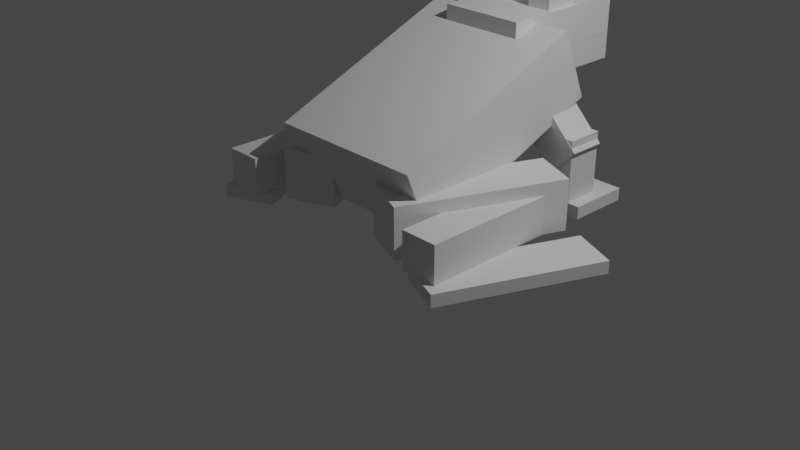 # Source: Frog.blend  (saved by Blender 2.91.10; exported with 4.5.12 LTS)
import bpy
from mathutils import Matrix  # noqa: F401  (used for matrix-valued properties, if any)

bpy.ops.wm.read_factory_settings(use_empty=True)
scene = bpy.context.scene
scene.name = 'Scene'

# ---- collections
col_collection = bpy.data.collections.new('Collection'); scene.collection.children.link(col_collection)

# ---- world
world_world = bpy.data.worlds.new('World'); scene.world = world_world
world_world.use_nodes = True; world_world.node_tree.nodes.clear()
_N = world_world.node_tree.nodes; _L = world_world.node_tree.links
n0 = _N.new('ShaderNodeOutputWorld'); n0.name = 'World Output'; n0.location = (300, 300)
n1 = _N.new('ShaderNodeBackground'); n1.name = 'Background'; n1.location = (10, 300)
n1.inputs[0].default_value = (0.05088, 0.05088, 0.05088, 1.0)
_L.new(n1.outputs[0], n0.inputs[0])
n0.is_active_output = True
world_world.color = (0.05088, 0.05088, 0.05088)
world_world.use_sun_shadow = False
world_world.sun_shadow_jitter_overblur = 0.0

# ---- cameras
cam_camera = bpy.data.cameras.new('Camera')
cam_camera.clip_end = 100.0
cam_camera.ortho_scale = 7.314

# ---- lights
light_light = bpy.data.lights.new('Light', 'POINT')
light_light.transmission_factor = 0.0
light_light.energy = 1000.0
light_light.shadow_soft_size = 0.1
light_light.shadow_maximum_resolution = 0.006
light_light.use_absolute_resolution = True

# ---- meshes
me_w_rfel = bpy.data.meshes.new('Würfel')
me_w_rfel.from_pydata([(-8.0, 4.0, 0.0), (-8.0, 4.0, 3.0), (-8.0, 11.0, 0.0), (-8.0, 11.0, 3.0), (3.0, 4.0, 0.0), (3.0, 4.0, 3.0), (3.0, 11.0, 0.0), (3.0, 11.0, 3.0)], [], [(0, 1, 3, 2), (2, 3, 7, 6), (6, 7, 5, 4), (4, 5, 1, 0), (2, 6, 4, 0), (7, 3, 1, 5)])
_uv = me_w_rfel.uv_layers.new(name='UV-Map')
_uv.uv.foreach_set('vector', [0.4688, 0.7109, 0.4688, 0.7344, 0.4141, 0.7344, 0.4141, 0.7109, 0.4141, 0.7109, 0.4141, 0.7344, 0.3281, 0.7344, 0.3281, 0.7109, 0.6094, 0.7109, 0.6094, 0.7344, 0.5547, 0.7344, 0.5547, 0.7109, 0.5547, 0.7109, 0.5547, 0.7344, 0.4688, 0.7344, 0.4688, 0.7109, 0.4688, 0.7344, 0.4688, 0.8203, 0.5234, 0.8203, 0.5234, 0.7344, 0.4141, 0.8203, 0.4141, 0.7344, 0.4688, 0.7344, 0.4688, 0.8203])
me_w_rfel.use_remesh_fix_poles = True
me_w_rfel.use_remesh_preserve_attributes = False
me_w_rfel.use_mirror_vertex_groups = False
me_w_rfel.update()
me_w_rfel_001 = bpy.data.meshes.new('Würfel.001')
me_w_rfel_001.from_pydata([(-8.0, 4.0, 1.0), (-8.0, 4.0, 3.0), (-8.0, 11.0, 1.0), (-8.0, 11.0, 3.0), (3.0, 4.0, 1.0), (3.0, 4.0, 3.0), (3.0, 11.0, 1.0), (3.0, 11.0, 3.0)], [], [(0, 1, 3, 2), (2, 3, 7, 6), (6, 7, 5, 4), (4, 5, 1, 0), (2, 6, 4, 0), (7, 3, 1, 5)])
_uv = me_w_rfel_001.uv_layers.new(name='UV-Map')
_uv.uv.foreach_set('vector', [0.4766, 0.8984, 0.4766, 0.9141, 0.4219, 0.9141, 0.4219, 0.8984, 0.4219, 0.8984, 0.4219, 0.9141, 0.3359, 0.9141, 0.3359, 0.8984, 0.6172, 0.8984, 0.6172, 0.9141, 0.5625, 0.9141, 0.5625, 0.8984, 0.5625, 0.8984, 0.5625, 0.9141, 0.4766, 0.9141, 0.4766, 0.8984, 0.4766, 0.9141, 0.4766, 1.0, 0.5312, 1.0, 0.5312, 0.9141, 0.4219, 1.0, 0.4219, 0.9141, 0.4766, 0.9141, 0.4766, 1.0])
me_w_rfel_001.use_remesh_fix_poles = True
me_w_rfel_001.use_remesh_preserve_attributes = False
me_w_rfel_001.use_mirror_vertex_groups = False
me_w_rfel_001.update()
me_w_rfel_002 = bpy.data.meshes.new('Würfel.002')
me_w_rfel_002.from_pydata([(0.0, 2.0, -1.0), (0.0, 2.0, 5.0), (0.0, 15.0, -1.0), (0.0, 15.0, 5.0), (17.0, 2.0, -1.0), (17.0, 2.0, 5.0), (17.0, 15.0, -1.0), (17.0, 15.0, 5.0)], [], [(0, 1, 3, 2), (2, 3, 7, 6), (6, 7, 5, 4), (4, 5, 1, 0), (2, 6, 4, 0), (7, 3, 1, 5)])
_uv = me_w_rfel_002.uv_layers.new(name='UV-Map')
_uv.uv.foreach_set('vector', [0.2344, 0.8203, 0.2344, 0.8672, 0.1328, 0.8672, 0.1328, 0.8203, 0.1328, 0.8203, 0.1328, 0.8672, 0.0, 0.8672, 0.0, 0.8203, 0.4688, 0.8203, 0.4688, 0.8672, 0.3672, 0.8672, 0.3672, 0.8203, 0.3672, 0.8203, 0.3672, 0.8672, 0.2344, 0.8672, 0.2344, 0.8203, 0.2344, 0.8672, 0.2344, 1.0, 0.3359, 1.0, 0.3359, 0.8672, 0.1328, 1.0, 0.1328, 0.8672, 0.2344, 0.8672, 0.2344, 1.0])
me_w_rfel_002.use_remesh_fix_poles = True
me_w_rfel_002.use_remesh_preserve_attributes = False
me_w_rfel_002.use_mirror_vertex_groups = False
me_w_rfel_002.update()
me_w_rfel_003 = bpy.data.meshes.new('Würfel.003')
me_w_rfel_003.from_pydata([(1.0, -2.0, 2.0), (1.0, -2.0, 8.0), (1.0, 1.0, 2.0), (1.0, 1.0, 8.0), (4.0, -2.0, 2.0), (4.0, -2.0, 8.0), (4.0, 1.0, 2.0), (4.0, 1.0, 8.0)], [], [(0, 1, 3, 2), (2, 3, 7, 6), (6, 7, 5, 4), (4, 5, 1, 0), (2, 6, 4, 0), (7, 3, 1, 5)])
_uv = me_w_rfel_003.uv_layers.new(name='UV-Map')
_uv.uv.foreach_set('vector', [0.04688, 0.6172, 0.04688, 0.6641, 0.02344, 0.6641, 0.02344, 0.6172, 0.02344, 0.6172, 0.02344, 0.6641, 0.0, 0.6641, 0.0, 0.6172, 0.09375, 0.6172, 0.09375, 0.6641, 0.07031, 0.6641, 0.07031, 0.6172, 0.07031, 0.6172, 0.07031, 0.6641, 0.04688, 0.6641, 0.04688, 0.6172, 0.04688, 0.6641, 0.04688, 0.6875, 0.07031, 0.6875, 0.07031, 0.6641, 0.02344, 0.6875, 0.02344, 0.6641, 0.04688, 0.6641, 0.04688, 0.6875])
me_w_rfel_003.use_remesh_fix_poles = True
me_w_rfel_003.use_remesh_preserve_attributes = False
me_w_rfel_003.use_mirror_vertex_groups = False
me_w_rfel_003.update()
me_w_rfel_004 = bpy.data.meshes.new('Würfel.004')
me_w_rfel_004.from_pydata([(1.0, 13.0, 2.0), (1.0, 13.0, 8.0), (1.0, 16.0, 2.0), (1.0, 16.0, 8.0), (4.0, 13.0, 2.0), (4.0, 13.0, 8.0), (4.0, 16.0, 2.0), (4.0, 16.0, 8.0)], [], [(0, 1, 3, 2), (2, 3, 7, 6), (6, 7, 5, 4), (4, 5, 1, 0), (2, 6, 4, 0), (7, 3, 1, 5)])
_uv = me_w_rfel_004.uv_layers.new(name='UV-Map')
_uv.uv.foreach_set('vector', [0.2109, 0.75, 0.2109, 0.7969, 0.1875, 0.7969, 0.1875, 0.75, 0.1875, 0.75, 0.1875, 0.7969, 0.1641, 0.7969, 0.1641, 0.75, 0.2578, 0.75, 0.2578, 0.7969, 0.2344, 0.7969, 0.2344, 0.75, 0.2344, 0.75, 0.2344, 0.7969, 0.2109, 0.7969, 0.2109, 0.75, 0.2109, 0.7969, 0.2109, 0.8203, 0.2344, 0.8203, 0.2344, 0.7969, 0.1875, 0.8203, 0.1875, 0.7969, 0.2109, 0.7969, 0.2109, 0.8203])
me_w_rfel_004.use_remesh_fix_poles = True
me_w_rfel_004.use_remesh_preserve_attributes = False
me_w_rfel_004.use_mirror_vertex_groups = False
me_w_rfel_004.update()
me_w_rfel_005 = bpy.data.meshes.new('Würfel.005')
me_w_rfel_005.from_pydata([(-2.0, 0.0, -1.0), (-2.0, 0.0, 5.0), (-2.0, 3.0, -1.0), (-2.0, 3.0, 5.0), (1.0, 0.0, -1.0), (1.0, 0.0, 5.0), (1.0, 3.0, -1.0), (1.0, 3.0, 5.0)], [], [(0, 1, 3, 2), (2, 3, 7, 6), (6, 7, 5, 4), (4, 5, 1, 0), (2, 6, 4, 0), (7, 3, 1, 5)])
_uv = me_w_rfel_005.uv_layers.new(name='UV-Map')
_uv.uv.foreach_set('vector', [0.04688, 0.75, 0.04688, 0.7969, 0.02344, 0.7969, 0.02344, 0.75, 0.02344, 0.75, 0.02344, 0.7969, 0.0, 0.7969, 0.0, 0.75, 0.09375, 0.75, 0.09375, 0.7969, 0.07031, 0.7969, 0.07031, 0.75, 0.07031, 0.75, 0.07031, 0.7969, 0.04688, 0.7969, 0.04688, 0.75, 0.04688, 0.7969, 0.04688, 0.8203, 0.07031, 0.8203, 0.07031, 0.7969, 0.02344, 0.8203, 0.02344, 0.7969, 0.04688, 0.7969, 0.04688, 0.8203])
me_w_rfel_005.use_remesh_fix_poles = True
me_w_rfel_005.use_remesh_preserve_attributes = False
me_w_rfel_005.use_mirror_vertex_groups = False
me_w_rfel_005.update()
me_w_rfel_006 = bpy.data.meshes.new('Würfel.006')
me_w_rfel_006.from_pydata([(-2.0, 13.0, -1.0), (-2.0, 13.0, 5.0), (-2.0, 16.0, -1.0), (-2.0, 16.0, 5.0), (1.0, 13.0, -1.0), (1.0, 13.0, 5.0), (1.0, 16.0, -1.0), (1.0, 16.0, 5.0)], [], [(0, 1, 3, 2), (2, 3, 7, 6), (6, 7, 5, 4), (4, 5, 1, 0), (2, 6, 4, 0), (7, 3, 1, 5)])
_uv = me_w_rfel_006.uv_layers.new(name='UV-Map')
_uv.uv.foreach_set('vector', [0.04688, 0.9297, 0.04688, 0.9766, 0.02344, 0.9766, 0.02344, 0.9297, 0.02344, 0.9297, 0.02344, 0.9766, 0.0, 0.9766, 0.0, 0.9297, 0.09375, 0.9297, 0.09375, 0.9766, 0.07031, 0.9766, 0.07031, 0.9297, 0.07031, 0.9297, 0.07031, 0.9766, 0.04688, 0.9766, 0.04688, 0.9297, 0.04688, 0.9766, 0.04688, 1.0, 0.07031, 1.0, 0.07031, 0.9766, 0.02344, 1.0, 0.02344, 0.9766, 0.04688, 0.9766, 0.04688, 1.0])
me_w_rfel_006.use_remesh_fix_poles = True
me_w_rfel_006.use_remesh_preserve_attributes = False
me_w_rfel_006.use_mirror_vertex_groups = False
me_w_rfel_006.update()
me_w_rfel_007 = bpy.data.meshes.new('Würfel.007')
me_w_rfel_007.from_pydata([(-1.0, -2.0, 0.0), (-1.0, -2.0, 1.0), (-1.0, 3.0, 0.0), (-1.0, 3.0, 1.0), (4.0, -2.0, 0.0), (4.0, -2.0, 1.0), (4.0, 3.0, 0.0), (4.0, 3.0, 1.0)], [], [(0, 1, 3, 2), (2, 3, 7, 6), (6, 7, 5, 4), (4, 5, 1, 0), (2, 6, 4, 0), (7, 3, 1, 5)])
_uv = me_w_rfel_007.uv_layers.new(name='UV-Map')
_uv.uv.foreach_set('vector', [0.2266, 0.4844, 0.2266, 0.4922, 0.1875, 0.4922, 0.1875, 0.4844, 0.1875, 0.4844, 0.1875, 0.4922, 0.1484, 0.4922, 0.1484, 0.4844, 0.3047, 0.4844, 0.3047, 0.4922, 0.2656, 0.4922, 0.2656, 0.4844, 0.2656, 0.4844, 0.2656, 0.4922, 0.2266, 0.4922, 0.2266, 0.4844, 0.2266, 0.4922, 0.2266, 0.5312, 0.2656, 0.5312, 0.2656, 0.4922, 0.1875, 0.5312, 0.1875, 0.4922, 0.2266, 0.4922, 0.2266, 0.5312])
me_w_rfel_007.use_remesh_fix_poles = True
me_w_rfel_007.use_remesh_preserve_attributes = False
me_w_rfel_007.use_mirror_vertex_groups = False
me_w_rfel_007.update()
me_w_rfel_008 = bpy.data.meshes.new('Würfel.008')
me_w_rfel_008.from_pydata([(-1.0, 12.0, 0.0), (-1.0, 12.0, 1.0), (-1.0, 17.0, 0.0), (-1.0, 17.0, 1.0), (4.0, 12.0, 0.0), (4.0, 12.0, 1.0), (4.0, 17.0, 0.0), (4.0, 17.0, 1.0)], [], [(0, 1, 3, 2), (2, 3, 7, 6), (6, 7, 5, 4), (4, 5, 1, 0), (2, 6, 4, 0), (7, 3, 1, 5)])
_uv = me_w_rfel_008.uv_layers.new(name='UV-Map')
_uv.uv.foreach_set('vector', [0.4531, 0.5156, 0.4531, 0.5234, 0.4141, 0.5234, 0.4141, 0.5156, 0.4141, 0.5156, 0.4141, 0.5234, 0.375, 0.5234, 0.375, 0.5156, 0.5312, 0.5156, 0.5312, 0.5234, 0.4922, 0.5234, 0.4922, 0.5156, 0.4922, 0.5156, 0.4922, 0.5234, 0.4531, 0.5234, 0.4531, 0.5156, 0.4531, 0.5234, 0.4531, 0.5625, 0.4922, 0.5625, 0.4922, 0.5234, 0.4141, 0.5625, 0.4141, 0.5234, 0.4531, 0.5234, 0.4531, 0.5625])
me_w_rfel_008.use_remesh_fix_poles = True
me_w_rfel_008.use_remesh_preserve_attributes = False
me_w_rfel_008.use_mirror_vertex_groups = False
me_w_rfel_008.update()
me_w_rfel_009 = bpy.data.meshes.new('Würfel.009')
me_w_rfel_009.from_pydata([(0.0, 7.0, 0.0), (0.0, 7.0, 3.0), (0.0, 9.0, 0.0), (0.0, 9.0, 3.0), (3.0, 7.0, 0.0), (3.0, 7.0, 3.0), (3.0, 9.0, 0.0), (3.0, 9.0, 3.0)], [], [(0, 1, 3, 2), (2, 3, 7, 6), (6, 7, 5, 4), (4, 5, 1, 0), (2, 6, 4, 0), (7, 3, 1, 5)])
_uv = me_w_rfel_009.uv_layers.new(name='UV-Map')
_uv.uv.foreach_set('vector', [0.3672, 0.7734, 0.3672, 0.7969, 0.3516, 0.7969, 0.3516, 0.7734, 0.3516, 0.7734, 0.3516, 0.7969, 0.3281, 0.7969, 0.3281, 0.7734, 0.4062, 0.7734, 0.4062, 0.7969, 0.3906, 0.7969, 0.3906, 0.7734, 0.3906, 0.7734, 0.3906, 0.7969, 0.3672, 0.7969, 0.3672, 0.7734, 0.3672, 0.7969, 0.3672, 0.8203, 0.3828, 0.8203, 0.3828, 0.7969, 0.3516, 0.8203, 0.3516, 0.7969, 0.3672, 0.7969, 0.3672, 0.8203])
me_w_rfel_009.use_remesh_fix_poles = True
me_w_rfel_009.use_remesh_preserve_attributes = False
me_w_rfel_009.use_mirror_vertex_groups = False
me_w_rfel_009.update()
me_w_rfel_010 = bpy.data.meshes.new('Würfel.010')
me_w_rfel_010.from_pydata([(0.0, 2.0, 0.0), (0.0, 2.0, 3.0), (0.0, 4.0, 0.0), (0.0, 4.0, 3.0), (3.0, 2.0, 0.0), (3.0, 2.0, 3.0), (3.0, 4.0, 0.0), (3.0, 4.0, 3.0)], [], [(0, 1, 3, 2), (2, 3, 7, 6), (6, 7, 5, 4), (4, 5, 1, 0), (2, 6, 4, 0), (7, 3, 1, 5)])
_uv = me_w_rfel_010.uv_layers.new(name='UV-Map')
_uv.uv.foreach_set('vector', [0.03906, 0.8828, 0.03906, 0.9062, 0.02344, 0.9062, 0.02344, 0.8828, 0.02344, 0.8828, 0.02344, 0.9062, 0.0, 0.9062, 0.0, 0.8828, 0.07812, 0.8828, 0.07812, 0.9062, 0.0625, 0.9062, 0.0625, 0.8828, 0.0625, 0.8828, 0.0625, 0.9062, 0.03906, 0.9062, 0.03906, 0.8828, 0.03906, 0.9062, 0.03906, 0.9297, 0.05469, 0.9297, 0.05469, 0.9062, 0.02344, 0.9297, 0.02344, 0.9062, 0.03906, 0.9062, 0.03906, 0.9297])
me_w_rfel_010.use_remesh_fix_poles = True
me_w_rfel_010.use_remesh_preserve_attributes = False
me_w_rfel_010.use_mirror_vertex_groups = False
me_w_rfel_010.update()
me_w_rfel_011 = bpy.data.meshes.new('Würfel.011')
me_w_rfel_011.from_pydata([(0.0, 0.0, 1.0), (0.0, 0.0, 5.0), (0.0, 4.0, 1.0), (0.0, 4.0, 5.0), (13.0, 0.0, 1.0), (13.0, 0.0, 5.0), (13.0, 4.0, 1.0), (13.0, 4.0, 5.0)], [], [(0, 1, 3, 2), (2, 3, 7, 6), (6, 7, 5, 4), (4, 5, 1, 0), (2, 6, 4, 0), (7, 3, 1, 5)])
_uv = me_w_rfel_011.uv_layers.new(name='UV-Map')
_uv.uv.foreach_set('vector', [0.2969, 0.6562, 0.2969, 0.6875, 0.2656, 0.6875, 0.2656, 0.6562, 0.2656, 0.6562, 0.2656, 0.6875, 0.1641, 0.6875, 0.1641, 0.6562, 0.4297, 0.6562, 0.4297, 0.6875, 0.3984, 0.6875, 0.3984, 0.6562, 0.3984, 0.6562, 0.3984, 0.6875, 0.2969, 0.6875, 0.2969, 0.6562, 0.2969, 0.6875, 0.2969, 0.7891, 0.3281, 0.7891, 0.3281, 0.6875, 0.2656, 0.7891, 0.2656, 0.6875, 0.2969, 0.6875, 0.2969, 0.7891])
me_w_rfel_011.use_remesh_fix_poles = True
me_w_rfel_011.use_remesh_preserve_attributes = False
me_w_rfel_011.use_mirror_vertex_groups = False
me_w_rfel_011.update()
me_w_rfel_012 = bpy.data.meshes.new('Würfel.012')
me_w_rfel_012.from_pydata([(0.0, 14.0, 1.0), (0.0, 14.0, 5.0), (0.0, 18.0, 1.0), (0.0, 18.0, 5.0), (13.0, 14.0, 1.0), (13.0, 14.0, 5.0), (13.0, 18.0, 1.0), (13.0, 18.0, 5.0)], [], [(0, 1, 3, 2), (2, 3, 7, 6), (6, 7, 5, 4), (4, 5, 1, 0), (2, 6, 4, 0), (7, 3, 1, 5)])
_uv = me_w_rfel_012.uv_layers.new(name='UV-Map')
_uv.uv.foreach_set('vector', [0.1328, 0.6875, 0.1328, 0.7188, 0.1016, 0.7188, 0.1016, 0.6875, 0.1016, 0.6875, 0.1016, 0.7188, 0.0, 0.7188, 0.0, 0.6875, 0.2656, 0.6875, 0.2656, 0.7188, 0.2344, 0.7188, 0.2344, 0.6875, 0.2344, 0.6875, 0.2344, 0.7188, 0.1328, 0.7188, 0.1328, 0.6875, 0.1328, 0.7188, 0.1328, 0.8203, 0.1641, 0.8203, 0.1641, 0.7188, 0.1016, 0.8203, 0.1016, 0.7188, 0.1328, 0.7188, 0.1328, 0.8203])
me_w_rfel_012.use_remesh_fix_poles = True
me_w_rfel_012.use_remesh_preserve_attributes = False
me_w_rfel_012.use_mirror_vertex_groups = False
me_w_rfel_012.update()
me_w_rfel_013 = bpy.data.meshes.new('Würfel.013')
me_w_rfel_013.from_pydata([(-4.0, 0.0, 1.0), (-4.0, 0.0, 4.0), (-4.0, 3.0, 1.0), (-4.0, 3.0, 4.0), (9.0, 0.0, 1.0), (9.0, 0.0, 4.0), (9.0, 3.0, 1.0), (9.0, 3.0, 4.0)], [], [(0, 1, 3, 2), (2, 3, 7, 6), (6, 7, 5, 4), (4, 5, 1, 0), (2, 6, 4, 0), (7, 3, 1, 5)])
_uv = me_w_rfel_013.uv_layers.new(name='UV-Map')
_uv.uv.foreach_set('vector', [0.125, 0.4531, 0.125, 0.4766, 0.1016, 0.4766, 0.1016, 0.4531, 0.1016, 0.4531, 0.1016, 0.4766, 0.0, 0.4766, 0.0, 0.4531, 0.25, 0.4531, 0.25, 0.4766, 0.2266, 0.4766, 0.2266, 0.4531, 0.2266, 0.4531, 0.2266, 0.4766, 0.125, 0.4766, 0.125, 0.4531, 0.125, 0.4766, 0.125, 0.5781, 0.1484, 0.5781, 0.1484, 0.4766, 0.1016, 0.5781, 0.1016, 0.4766, 0.125, 0.4766, 0.125, 0.5781])
me_w_rfel_013.use_remesh_fix_poles = True
me_w_rfel_013.use_remesh_preserve_attributes = False
me_w_rfel_013.use_mirror_vertex_groups = False
me_w_rfel_013.update()
me_w_rfel_014 = bpy.data.meshes.new('Würfel.014')
me_w_rfel_014.from_pydata([(-4.0, 14.0, 1.0), (-4.0, 14.0, 4.0), (-4.0, 17.0, 1.0), (-4.0, 17.0, 4.0), (9.0, 14.0, 1.0), (9.0, 14.0, 4.0), (9.0, 17.0, 1.0), (9.0, 17.0, 4.0)], [], [(0, 1, 3, 2), (2, 3, 7, 6), (6, 7, 5, 4), (4, 5, 1, 0), (2, 6, 4, 0), (7, 3, 1, 5)])
_uv = me_w_rfel_014.uv_layers.new(name='UV-Map')
_uv.uv.foreach_set('vector', [0.2891, 0.5312, 0.2891, 0.5547, 0.2656, 0.5547, 0.2656, 0.5312, 0.2656, 0.5312, 0.2656, 0.5547, 0.1641, 0.5547, 0.1641, 0.5312, 0.4141, 0.5312, 0.4141, 0.5547, 0.3906, 0.5547, 0.3906, 0.5312, 0.3906, 0.5312, 0.3906, 0.5547, 0.2891, 0.5547, 0.2891, 0.5312, 0.2891, 0.5547, 0.2891, 0.6562, 0.3125, 0.6562, 0.3125, 0.5547, 0.2656, 0.6562, 0.2656, 0.5547, 0.2891, 0.5547, 0.2891, 0.6562])
me_w_rfel_014.use_remesh_fix_poles = True
me_w_rfel_014.use_remesh_preserve_attributes = False
me_w_rfel_014.use_mirror_vertex_groups = False
me_w_rfel_014.update()
me_w_rfel_015 = bpy.data.meshes.new('Würfel.015')
me_w_rfel_015.from_pydata([(-5.0, 0.0, 0.0), (-5.0, 0.0, 1.0), (-5.0, 4.0, 0.0), (-5.0, 4.0, 1.0), (8.0, 0.0, 0.0), (8.0, 0.0, 1.0), (8.0, 4.0, 0.0), (8.0, 4.0, 1.0)], [], [(0, 1, 3, 2), (2, 3, 7, 6), (6, 7, 5, 4), (4, 5, 1, 0), (2, 6, 4, 0), (7, 3, 1, 5)])
_uv = me_w_rfel_015.uv_layers.new(name='UV-Map')
_uv.uv.foreach_set('vector', [0.4609, 0.5625, 0.4609, 0.5703, 0.4297, 0.5703, 0.4297, 0.5625, 0.4297, 0.5625, 0.4297, 0.5703, 0.3281, 0.5703, 0.3281, 0.5625, 0.5938, 0.5625, 0.5938, 0.5703, 0.5625, 0.5703, 0.5625, 0.5625, 0.5625, 0.5625, 0.5625, 0.5703, 0.4609, 0.5703, 0.4609, 0.5625, 0.4609, 0.5703, 0.4609, 0.6719, 0.4922, 0.6719, 0.4922, 0.5703, 0.4297, 0.6719, 0.4297, 0.5703, 0.4609, 0.5703, 0.4609, 0.6719])
me_w_rfel_015.use_remesh_fix_poles = True
me_w_rfel_015.use_remesh_preserve_attributes = False
me_w_rfel_015.use_mirror_vertex_groups = False
me_w_rfel_015.update()
me_w_rfel_016 = bpy.data.meshes.new('Würfel.016')
me_w_rfel_016.from_pydata([(-5.0, 18.0, 0.0), (-5.0, 18.0, 1.0), (-5.0, 22.0, 0.0), (-5.0, 22.0, 1.0), (8.0, 18.0, 0.0), (8.0, 18.0, 1.0), (8.0, 22.0, 0.0), (8.0, 22.0, 1.0)], [], [(0, 1, 3, 2), (2, 3, 7, 6), (6, 7, 5, 4), (4, 5, 1, 0), (2, 6, 4, 0), (7, 3, 1, 5)])
_uv = me_w_rfel_016.uv_layers.new(name='UV-Map')
_uv.uv.foreach_set('vector', [0.1328, 0.5781, 0.1328, 0.5859, 0.1016, 0.5859, 0.1016, 0.5781, 0.1016, 0.5781, 0.1016, 0.5859, 0.0, 0.5859, 0.0, 0.5781, 0.2656, 0.5781, 0.2656, 0.5859, 0.2344, 0.5859, 0.2344, 0.5781, 0.2344, 0.5781, 0.2344, 0.5859, 0.1328, 0.5859, 0.1328, 0.5781, 0.1328, 0.5859, 0.1328, 0.6875, 0.1641, 0.6875, 0.1641, 0.5859, 0.1016, 0.6875, 0.1016, 0.5859, 0.1328, 0.5859, 0.1328, 0.6875])
me_w_rfel_016.use_remesh_fix_poles = True
me_w_rfel_016.use_remesh_preserve_attributes = False
me_w_rfel_016.use_mirror_vertex_groups = False
me_w_rfel_016.update()
arm_skelett = bpy.data.armatures.new('Skelett')  # bones are not reproduced
arm_skelett_001 = bpy.data.armatures.new('Skelett.001')  # bones are not reproduced
arm_skelett_002 = bpy.data.armatures.new('Skelett.002')  # bones are not reproduced
arm_skelett_003 = bpy.data.armatures.new('Skelett.003')  # bones are not reproduced
arm_skelett_004 = bpy.data.armatures.new('Skelett.004')  # bones are not reproduced
arm_skelett_005 = bpy.data.armatures.new('Skelett.005')  # bones are not reproduced
arm_skelett_006 = bpy.data.armatures.new('Skelett.006')  # bones are not reproduced
arm_skelett_007 = bpy.data.armatures.new('Skelett.007')  # bones are not reproduced
arm_skelett_008 = bpy.data.armatures.new('Skelett.008')  # bones are not reproduced
arm_skelett_009 = bpy.data.armatures.new('Skelett.009')  # bones are not reproduced

# ---- objects
ob_cube_001 = bpy.data.objects.new('cube.001', me_w_rfel)
ob_cube_002 = bpy.data.objects.new('cube.002', me_w_rfel_001)
ob_cube_003 = bpy.data.objects.new('cube.003', me_w_rfel_002)
ob_cube_004 = bpy.data.objects.new('cube.004', me_w_rfel_003)
ob_cube_005 = bpy.data.objects.new('cube.005', me_w_rfel_004)
ob_cube_006 = bpy.data.objects.new('cube.006', me_w_rfel_005)
ob_cube_007 = bpy.data.objects.new('cube.007', me_w_rfel_006)
ob_cube_008 = bpy.data.objects.new('cube.008', me_w_rfel_007)
ob_cube_009 = bpy.data.objects.new('cube.009', me_w_rfel_008)
ob_cube_010 = bpy.data.objects.new('cube.010', me_w_rfel_009)
ob_cube_011 = bpy.data.objects.new('cube.011', me_w_rfel_010)
ob_cube_012 = bpy.data.objects.new('cube.012', me_w_rfel_011)
ob_cube_013 = bpy.data.objects.new('cube.013', me_w_rfel_012)
ob_cube_014 = bpy.data.objects.new('cube.014', me_w_rfel_013)
ob_cube_015 = bpy.data.objects.new('cube.015', me_w_rfel_014)
ob_cube_016 = bpy.data.objects.new('cube.016', me_w_rfel_015)
ob_cube = bpy.data.objects.new('cube', me_w_rfel_016)
ob_skelett = bpy.data.objects.new('Skelett', arm_skelett)
ob_skelett_001 = bpy.data.objects.new('Skelett.001', arm_skelett_001)
ob_skelett_002 = bpy.data.objects.new('Skelett.002', arm_skelett_002)
ob_skelett_003 = bpy.data.objects.new('Skelett.003', arm_skelett_003)
ob_skelett_004 = bpy.data.objects.new('Skelett.004', arm_skelett_004)
ob_skelett_005 = bpy.data.objects.new('Skelett.005', arm_skelett_005)
ob_skelett_006 = bpy.data.objects.new('Skelett.006', arm_skelett_006)
ob_skelett_007 = bpy.data.objects.new('Skelett.007', arm_skelett_007)
ob_skelett_008 = bpy.data.objects.new('Skelett.008', arm_skelett_008)
ob_skelett_009 = bpy.data.objects.new('Skelett.009', arm_skelett_009)
ob_light = bpy.data.objects.new('Light', light_light)
ob_camera = bpy.data.objects.new('Camera', cam_camera)

# ---- transforms, parenting, visibility, modifiers, constraints
ob_cube_001.location = (-1.16, 1.703, 1.855)
ob_cube_001.rotation_euler = (0.0, 0.0, -1.573)
ob_cube_001.scale = (0.1672, 0.1672, 0.1672)
ob_cube_001.lineart.crease_threshold = 0.0
ob_cube_002.location = (-1.16, 1.703, 1.349)
ob_cube_002.rotation_euler = (0.0, 0.0, -1.573)
ob_cube_002.scale = (0.1672, 0.1672, 0.1672)
ob_cube_002.lineart.crease_threshold = 0.0
ob_cube_003.location = (-1.327, 1.871, 1.521)
ob_cube_003.rotation_euler = (0.0, 0.3927, -1.573)
ob_cube_003.scale = (0.1672, 0.1672, 0.1672)
ob_cube_003.lineart.crease_threshold = 0.0
ob_cube_004.location = (1.684, 2.03, 0.5178)
ob_cube_004.rotation_euler = (0.7854, 0.0, -1.573)
ob_cube_004.scale = (0.1672, 0.1672, 0.1672)
ob_cube_004.lineart.crease_threshold = 0.0
ob_cube_005.location = (-3.333, 2.043, 2.19)
ob_cube_005.rotation_euler = (-0.7854, 0.0, -1.573)
ob_cube_005.scale = (0.1672, 0.1672, 0.1672)
ob_cube_005.lineart.crease_threshold = 0.0
ob_cube_006.location = (1.014, 1.536, 0.1834)
ob_cube_006.rotation_euler = (0.0, 0.0, -1.573)
ob_cube_006.scale = (0.1672, 0.1672, 0.1672)
ob_cube_006.lineart.crease_threshold = 0.0
ob_cube_007.location = (-3.668, 1.561, 0.1834)
ob_cube_007.rotation_euler = (0.0, 0.0, -1.573)
ob_cube_007.scale = (0.1672, 0.1672, 0.1672)
ob_cube_007.lineart.crease_threshold = 0.0
ob_cube_008.location = (1.182, 2.032, 0.02859)
ob_cube_008.rotation_euler = (0.0, 0.0, -1.573)
ob_cube_008.scale = (0.1672, 0.1672, 0.1672)
ob_cube_008.lineart.crease_threshold = 0.0
ob_cube_009.location = (-3.667, 2.044, 0.008095)
ob_cube_009.rotation_euler = (0.0, 0.0, -1.573)
ob_cube_009.scale = (0.1672, 0.1672, 0.1672)
ob_cube_009.lineart.crease_threshold = 0.0
ob_cube_010.location = (-1.606, 2.373, 2.19)
ob_cube_010.rotation_euler = (0.0, 0.0, -1.573)
ob_cube_010.scale = (0.1672, 0.1672, 0.1672)
ob_cube_010.lineart.crease_threshold = 0.0
ob_cube_011.location = (-0.04464, 2.369, 2.19)
ob_cube_011.rotation_euler = (0.0, 0.0, -1.573)
ob_cube_011.scale = (0.1672, 0.1672, 0.1672)
ob_cube_011.lineart.crease_threshold = 0.0
ob_cube_012.location = (1.347, 1.028, 0.01617)
ob_cube_012.rotation_euler = (0.0, 0.0, -1.966)
ob_cube_012.scale = (0.1672, 0.1672, 0.1672)
ob_cube_012.lineart.crease_threshold = 0.0
ob_cube_013.location = (-4.007, 0.03842, 0.01617)
ob_cube_013.rotation_euler = (0.0, -0.0, -1.181)
ob_cube_013.scale = (0.1672, 0.1672, 0.1672)
ob_cube_013.lineart.crease_threshold = 0.0
ob_cube_014.location = (1.344, 0.1918, 0.01617)
ob_cube_014.rotation_euler = (0.0, 0.0, -1.573)
ob_cube_014.scale = (0.1672, 0.1672, 0.1672)
ob_cube_014.lineart.crease_threshold = 0.0
ob_cube_015.location = (-4.173, 0.2061, 0.01617)
ob_cube_015.rotation_euler = (0.0, 0.0, -1.573)
ob_cube_015.scale = (0.1672, 0.1672, 0.1672)
ob_cube_015.lineart.crease_threshold = 0.0
ob_cube_016.location = (1.846, 0.02329, 0.01617)
ob_cube_016.rotation_euler = (0.0, 0.0, -1.966)
ob_cube_016.scale = (0.1672, 0.1672, 0.1672)
ob_cube_016.lineart.crease_threshold = 0.0
ob_cube.location = (-5.181, -1.296, 0.01617)
ob_cube.rotation_euler = (0.0, -0.0, -1.181)
ob_cube.scale = (0.1672, 0.1672, 0.1672)
ob_cube.lineart.crease_threshold = 0.0
ob_skelett.location = (0.0, 0.9923, 1.583)
ob_skelett.rotation_euler = (-1.36, -0.0, 0.0)
ob_skelett.scale = (0.54, 0.54, 0.54)
ob_skelett.show_in_front = True
ob_skelett.lineart.crease_threshold = 0.0
ob_skelett_001.location = (0.0, 0.0, 1.847)
ob_skelett_001.show_in_front = True
ob_skelett_001.lineart.crease_threshold = 0.0
ob_skelett_002.location = (0.842, 1.663, 1.742)
ob_skelett_002.rotation_euler = (-3.126, -0.0, 0.0)
ob_skelett_002.scale = (0.6053, 0.6053, 0.6053)
ob_skelett_002.show_in_front = True
ob_skelett_002.lineart.crease_threshold = 0.0
ob_skelett_003.location = (-0.8276, 1.663, 1.742)
ob_skelett_003.rotation_euler = (-3.126, -0.0, 0.0)
ob_skelett_003.scale = (0.6053, 0.6053, 0.6053)
ob_skelett_003.show_in_front = True
ob_skelett_003.lineart.crease_threshold = 0.0
ob_skelett_004.location = (0.8743, -1.168, 0.5241)
ob_skelett_004.rotation_euler = (-1.519, -0.0, 0.0)
ob_skelett_004.scale = (0.7952, 0.7952, 0.7952)
ob_skelett_004.show_in_front = True
ob_skelett_004.lineart.crease_threshold = 0.0
ob_skelett_005.location = (-0.674, -1.168, 0.5241)
ob_skelett_005.rotation_euler = (-1.519, -0.0, 0.0)
ob_skelett_005.scale = (0.7952, 0.7952, 0.7952)
ob_skelett_005.show_in_front = True
ob_skelett_005.lineart.crease_threshold = 0.0
ob_skelett_006.location = (1.605, -1.168, 0.1146)
ob_skelett_006.rotation_euler = (-1.519, -0.0, -0.4759)
ob_skelett_006.scale = (0.7952, 0.7952, 0.7952)
ob_skelett_006.show_in_front = True
ob_skelett_006.lineart.crease_threshold = 0.0
ob_skelett_007.location = (-1.553, -1.168, 0.1146)
ob_skelett_007.rotation_euler = (-1.519, -0.0, 0.4741)
ob_skelett_007.scale = (0.7952, 0.7952, 0.7952)
ob_skelett_007.show_in_front = True
ob_skelett_007.lineart.crease_threshold = 0.0
ob_skelett_008.location = (1.556, 0.9949, 0.3136)
ob_skelett_008.rotation_euler = (1.543, -0.0, 0.0)
ob_skelett_008.scale = (0.5973, 0.5973, 0.5973)
ob_skelett_008.show_in_front = True
ob_skelett_008.lineart.crease_threshold = 0.0
ob_skelett_009.location = (-1.5, 0.9949, 0.3136)
ob_skelett_009.rotation_euler = (1.543, -0.0, 0.0)
ob_skelett_009.scale = (0.5973, 0.5973, 0.5973)
ob_skelett_009.show_in_front = True
ob_skelett_009.lineart.crease_threshold = 0.0
ob_light.location = (5.127, 1.072, 7.29)
ob_light.rotation_euler = (0.6503, 0.05522, 1.866)
ob_light.scale = (1.238, 1.238, 1.238)
ob_light.lock_rotations_4d = False
ob_light.empty_display_type = 'ARROWS'
ob_light.color = (0.0, 0.0, 0.0, 0.0)
ob_light.lineart.crease_threshold = 0.0
ob_camera.location = (9.19, -8.744, 6.12)
ob_camera.rotation_euler = (1.109, 0.0, 0.8149)
ob_camera.scale = (1.238, 1.238, 1.238)
ob_camera.lock_rotations_4d = False
ob_camera.empty_display_type = 'ARROWS'
ob_camera.color = (0.0, 0.0, 0.0, 0.0)
ob_camera.display_type = 'WIRE'
ob_camera.lineart.crease_threshold = 0.0

# ---- collection membership
scene.collection.objects.link(ob_cube_001)
scene.collection.objects.link(ob_cube_002)
scene.collection.objects.link(ob_cube_003)
scene.collection.objects.link(ob_cube_004)
scene.collection.objects.link(ob_cube_005)
scene.collection.objects.link(ob_cube_006)
scene.collection.objects.link(ob_cube_007)
scene.collection.objects.link(ob_cube_008)
scene.collection.objects.link(ob_cube_009)
scene.collection.objects.link(ob_cube_010)
scene.collection.objects.link(ob_cube_011)
scene.collection.objects.link(ob_cube_012)
scene.collection.objects.link(ob_cube_013)
scene.collection.objects.link(ob_cube_014)
scene.collection.objects.link(ob_cube_015)
scene.collection.objects.link(ob_cube_016)
scene.collection.objects.link(ob_cube)
scene.collection.objects.link(ob_skelett)
scene.collection.objects.link(ob_skelett_001)
scene.collection.objects.link(ob_skelett_002)
scene.collection.objects.link(ob_skelett_003)
scene.collection.objects.link(ob_skelett_004)
scene.collection.objects.link(ob_skelett_005)
scene.collection.objects.link(ob_skelett_006)
scene.collection.objects.link(ob_skelett_007)
scene.collection.objects.link(ob_skelett_008)
scene.collection.objects.link(ob_skelett_009)
col_collection.objects.link(ob_light)
col_collection.objects.link(ob_camera)

# ---- scene / render settings (as saved in the file)
scene.camera = ob_camera
scene.frame_start = 1; scene.frame_end = 250; scene.frame_set(1)
scene.render.engine = 'BLENDER_EEVEE_NEXT'
scene.cycles.use_denoising = False
scene.cycles.samples = 128
scene.cycles.sampling_pattern = 'TABULATED_SOBOL'
scene.cycles.use_adaptive_sampling = False
scene.cycles.use_light_tree = False
scene.view_settings.view_transform = 'Filmic'
bpy.context.view_layer.update()
